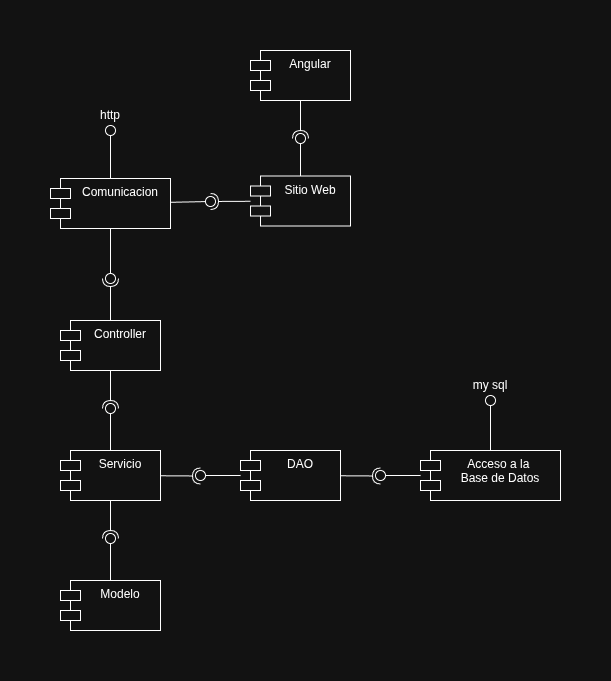

The diagram above was exported from draw.io. Its source (the exported page's mxGraphModel, read from the mxfile embedded in the PNG):
<mxGraphModel dx="3851" dy="2283" grid="1" gridSize="10" guides="1" tooltips="1" connect="1" arrows="1" fold="1" page="1" pageScale="1" pageWidth="827" pageHeight="1169" math="0" shadow="0">
  <root>
    <mxCell id="0" />
    <mxCell id="1" parent="0" />
    <mxCell id="CBUMBixxRxVy5r6pbG1F-4" parent="1" style="shape=module;align=left;spacingLeft=20;align=center;verticalAlign=top;whiteSpace=wrap;html=1;" value="Angular" vertex="1">
      <mxGeometry height="50" width="100" x="931" y="250" as="geometry" />
    </mxCell>
    <mxCell id="CBUMBixxRxVy5r6pbG1F-5" edge="1" parent="1" source="CBUMBixxRxVy5r6pbG1F-4" style="rounded=0;orthogonalLoop=1;jettySize=auto;html=1;endArrow=halfCircle;endFill=0;endSize=6;strokeWidth=1;sketch=0;" value="">
      <mxGeometry relative="1" as="geometry">
        <mxPoint x="970.9954545454543" y="308" as="sourcePoint" />
        <mxPoint x="981" y="338" as="targetPoint" />
      </mxGeometry>
    </mxCell>
    <mxCell id="CBUMBixxRxVy5r6pbG1F-6" edge="1" parent="1" source="CBUMBixxRxVy5r6pbG1F-8" style="rounded=0;orthogonalLoop=1;jettySize=auto;html=1;endArrow=oval;endFill=0;sketch=0;sourcePerimeterSpacing=0;targetPerimeterSpacing=0;endSize=10;" value="">
      <mxGeometry relative="1" as="geometry">
        <mxPoint x="980.98" y="320" as="sourcePoint" />
        <mxPoint x="981" y="338" as="targetPoint" />
      </mxGeometry>
    </mxCell>
    <mxCell id="CBUMBixxRxVy5r6pbG1F-7" parent="1" style="ellipse;whiteSpace=wrap;html=1;align=center;aspect=fixed;fillColor=none;strokeColor=none;resizable=0;perimeter=centerPerimeter;rotatable=0;allowArrows=0;points=[];outlineConnect=1;" value="" vertex="1">
      <mxGeometry height="10" width="10" x="1086" y="498" as="geometry" />
    </mxCell>
    <mxCell id="CBUMBixxRxVy5r6pbG1F-8" parent="1" style="shape=module;align=left;spacingLeft=20;align=center;verticalAlign=top;whiteSpace=wrap;html=1;" value="Sitio Web" vertex="1">
      <mxGeometry height="50" width="100" x="931" y="375.5" as="geometry" />
    </mxCell>
    <mxCell id="CBUMBixxRxVy5r6pbG1F-10" parent="1" style="shape=module;align=left;spacingLeft=20;align=center;verticalAlign=top;whiteSpace=wrap;html=1;" value="Comunicacion" vertex="1">
      <mxGeometry height="50" width="120" x="731" y="378" as="geometry" />
    </mxCell>
    <mxCell id="CBUMBixxRxVy5r6pbG1F-11" edge="1" parent="1" source="CBUMBixxRxVy5r6pbG1F-8" style="rounded=0;orthogonalLoop=1;jettySize=auto;html=1;endArrow=halfCircle;endFill=0;endSize=6;strokeWidth=1;sketch=0;" value="">
      <mxGeometry relative="1" as="geometry">
        <mxPoint x="921" y="453" as="sourcePoint" />
        <mxPoint x="891" y="401" as="targetPoint" />
      </mxGeometry>
    </mxCell>
    <mxCell id="CBUMBixxRxVy5r6pbG1F-12" edge="1" parent="1" source="CBUMBixxRxVy5r6pbG1F-10" style="rounded=0;orthogonalLoop=1;jettySize=auto;html=1;endArrow=oval;endFill=0;sketch=0;sourcePerimeterSpacing=0;targetPerimeterSpacing=0;endSize=10;" value="">
      <mxGeometry relative="1" as="geometry">
        <mxPoint x="881" y="453" as="sourcePoint" />
        <mxPoint x="891" y="401" as="targetPoint" />
      </mxGeometry>
    </mxCell>
    <mxCell id="CBUMBixxRxVy5r6pbG1F-13" parent="1" style="ellipse;whiteSpace=wrap;html=1;align=center;aspect=fixed;fillColor=none;strokeColor=none;resizable=0;perimeter=centerPerimeter;rotatable=0;allowArrows=0;points=[];outlineConnect=1;" value="" vertex="1">
      <mxGeometry height="10" width="10" x="896" y="448" as="geometry" />
    </mxCell>
    <mxCell id="CBUMBixxRxVy5r6pbG1F-15" edge="1" parent="1" source="CBUMBixxRxVy5r6pbG1F-10" style="rounded=0;orthogonalLoop=1;jettySize=auto;html=1;endArrow=oval;endFill=0;sketch=0;sourcePerimeterSpacing=0;targetPerimeterSpacing=0;endSize=10;" target="CBUMBixxRxVy5r6pbG1F-17" value="">
      <mxGeometry relative="1" as="geometry">
        <mxPoint x="881" y="453" as="sourcePoint" />
        <mxPoint x="791" y="328" as="targetPoint" />
      </mxGeometry>
    </mxCell>
    <mxCell id="CBUMBixxRxVy5r6pbG1F-16" parent="1" style="ellipse;whiteSpace=wrap;html=1;align=center;aspect=fixed;fillColor=none;strokeColor=none;resizable=0;perimeter=centerPerimeter;rotatable=0;allowArrows=0;points=[];outlineConnect=1;" value="" vertex="1">
      <mxGeometry height="10" width="10" x="896" y="448" as="geometry" />
    </mxCell>
    <mxCell id="CBUMBixxRxVy5r6pbG1F-17" parent="1" style="text;html=1;whiteSpace=wrap;strokeColor=none;fillColor=none;align=center;verticalAlign=middle;rounded=0;" value="http" vertex="1">
      <mxGeometry height="30" width="60" x="761" y="300" as="geometry" />
    </mxCell>
    <mxCell id="CBUMBixxRxVy5r6pbG1F-18" parent="1" style="shape=module;align=left;spacingLeft=20;align=center;verticalAlign=top;whiteSpace=wrap;html=1;" value="Controller" vertex="1">
      <mxGeometry height="50" width="100" x="741" y="520" as="geometry" />
    </mxCell>
    <mxCell id="CBUMBixxRxVy5r6pbG1F-19" edge="1" parent="1" source="CBUMBixxRxVy5r6pbG1F-18" style="rounded=0;orthogonalLoop=1;jettySize=auto;html=1;endArrow=halfCircle;endFill=0;endSize=6;strokeWidth=1;sketch=0;" value="">
      <mxGeometry relative="1" as="geometry">
        <mxPoint x="911" y="433" as="sourcePoint" />
        <mxPoint x="791" y="478" as="targetPoint" />
      </mxGeometry>
    </mxCell>
    <mxCell id="CBUMBixxRxVy5r6pbG1F-20" edge="1" parent="1" source="CBUMBixxRxVy5r6pbG1F-10" style="rounded=0;orthogonalLoop=1;jettySize=auto;html=1;endArrow=oval;endFill=0;sketch=0;sourcePerimeterSpacing=0;targetPerimeterSpacing=0;endSize=10;" value="">
      <mxGeometry relative="1" as="geometry">
        <mxPoint x="841" y="478" as="sourcePoint" />
        <mxPoint x="791" y="478" as="targetPoint" />
      </mxGeometry>
    </mxCell>
    <mxCell id="CBUMBixxRxVy5r6pbG1F-21" parent="1" style="ellipse;whiteSpace=wrap;html=1;align=center;aspect=fixed;fillColor=none;strokeColor=none;resizable=0;perimeter=centerPerimeter;rotatable=0;allowArrows=0;points=[];outlineConnect=1;" value="" vertex="1">
      <mxGeometry height="10" width="10" x="886" y="428" as="geometry" />
    </mxCell>
    <mxCell id="CBUMBixxRxVy5r6pbG1F-22" parent="1" style="shape=module;align=left;spacingLeft=20;align=center;verticalAlign=top;whiteSpace=wrap;html=1;" value="Servicio" vertex="1">
      <mxGeometry height="50" width="100" x="741" y="650" as="geometry" />
    </mxCell>
    <mxCell id="CBUMBixxRxVy5r6pbG1F-23" edge="1" parent="1" source="CBUMBixxRxVy5r6pbG1F-18" style="rounded=0;orthogonalLoop=1;jettySize=auto;html=1;endArrow=halfCircle;endFill=0;endSize=6;strokeWidth=1;sketch=0;" value="">
      <mxGeometry relative="1" as="geometry">
        <mxPoint x="961" y="603" as="sourcePoint" />
        <mxPoint x="791" y="608" as="targetPoint" />
      </mxGeometry>
    </mxCell>
    <mxCell id="CBUMBixxRxVy5r6pbG1F-24" edge="1" parent="1" source="CBUMBixxRxVy5r6pbG1F-22" style="rounded=0;orthogonalLoop=1;jettySize=auto;html=1;endArrow=oval;endFill=0;sketch=0;sourcePerimeterSpacing=0;targetPerimeterSpacing=0;endSize=10;" value="">
      <mxGeometry relative="1" as="geometry">
        <mxPoint x="921" y="603" as="sourcePoint" />
        <mxPoint x="791" y="608" as="targetPoint" />
      </mxGeometry>
    </mxCell>
    <mxCell id="CBUMBixxRxVy5r6pbG1F-25" parent="1" style="ellipse;whiteSpace=wrap;html=1;align=center;aspect=fixed;fillColor=none;strokeColor=none;resizable=0;perimeter=centerPerimeter;rotatable=0;allowArrows=0;points=[];outlineConnect=1;" value="" vertex="1">
      <mxGeometry height="10" width="10" x="936" y="598" as="geometry" />
    </mxCell>
    <mxCell id="CBUMBixxRxVy5r6pbG1F-26" parent="1" style="shape=module;align=left;spacingLeft=20;align=center;verticalAlign=top;whiteSpace=wrap;html=1;" value="Modelo" vertex="1">
      <mxGeometry height="50" width="100" x="741" y="780" as="geometry" />
    </mxCell>
    <mxCell id="CBUMBixxRxVy5r6pbG1F-27" edge="1" parent="1" source="CBUMBixxRxVy5r6pbG1F-22" style="rounded=0;orthogonalLoop=1;jettySize=auto;html=1;endArrow=halfCircle;endFill=0;endSize=6;strokeWidth=1;sketch=0;" value="">
      <mxGeometry relative="1" as="geometry">
        <mxPoint x="791" y="700" as="sourcePoint" />
        <mxPoint x="791" y="738" as="targetPoint" />
      </mxGeometry>
    </mxCell>
    <mxCell id="CBUMBixxRxVy5r6pbG1F-28" edge="1" parent="1" source="CBUMBixxRxVy5r6pbG1F-26" style="rounded=0;orthogonalLoop=1;jettySize=auto;html=1;endArrow=oval;endFill=0;sketch=0;sourcePerimeterSpacing=0;targetPerimeterSpacing=0;endSize=10;" value="">
      <mxGeometry relative="1" as="geometry">
        <mxPoint x="921" y="733" as="sourcePoint" />
        <mxPoint x="791" y="738" as="targetPoint" />
      </mxGeometry>
    </mxCell>
    <mxCell id="CBUMBixxRxVy5r6pbG1F-29" parent="1" style="shape=module;align=left;spacingLeft=20;align=center;verticalAlign=top;whiteSpace=wrap;html=1;" value="DAO" vertex="1">
      <mxGeometry height="50" width="100" x="921" y="650" as="geometry" />
    </mxCell>
    <mxCell id="CBUMBixxRxVy5r6pbG1F-30" edge="1" parent="1" source="CBUMBixxRxVy5r6pbG1F-22" style="rounded=0;orthogonalLoop=1;jettySize=auto;html=1;endArrow=halfCircle;endFill=0;endSize=6;strokeWidth=1;sketch=0;" value="">
      <mxGeometry relative="1" as="geometry">
        <mxPoint x="891" y="638" as="sourcePoint" />
        <mxPoint x="881" y="675.5" as="targetPoint" />
      </mxGeometry>
    </mxCell>
    <mxCell id="CBUMBixxRxVy5r6pbG1F-31" edge="1" parent="1" source="CBUMBixxRxVy5r6pbG1F-29" style="rounded=0;orthogonalLoop=1;jettySize=auto;html=1;endArrow=oval;endFill=0;sketch=0;sourcePerimeterSpacing=0;targetPerimeterSpacing=0;endSize=10;" value="">
      <mxGeometry relative="1" as="geometry">
        <mxPoint x="841" y="680.25" as="sourcePoint" />
        <mxPoint x="881" y="675" as="targetPoint" />
      </mxGeometry>
    </mxCell>
    <mxCell id="CBUMBixxRxVy5r6pbG1F-32" parent="1" style="ellipse;whiteSpace=wrap;html=1;align=center;aspect=fixed;fillColor=none;strokeColor=none;resizable=0;perimeter=centerPerimeter;rotatable=0;allowArrows=0;points=[];outlineConnect=1;" value="" vertex="1">
      <mxGeometry height="10" width="10" x="876" y="702.5" as="geometry" />
    </mxCell>
    <mxCell id="CBUMBixxRxVy5r6pbG1F-33" parent="1" style="shape=module;align=left;spacingLeft=20;align=center;verticalAlign=top;whiteSpace=wrap;html=1;" value="Acceso a la&amp;nbsp;&lt;div&gt;Base de Datos&lt;/div&gt;" vertex="1">
      <mxGeometry height="50" width="140" x="1101" y="650" as="geometry" />
    </mxCell>
    <mxCell id="CBUMBixxRxVy5r6pbG1F-34" edge="1" parent="1" source="CBUMBixxRxVy5r6pbG1F-29" style="rounded=0;orthogonalLoop=1;jettySize=auto;html=1;endArrow=halfCircle;endFill=0;endSize=6;strokeWidth=1;sketch=0;" value="">
      <mxGeometry relative="1" as="geometry">
        <mxPoint x="1021" y="675" as="sourcePoint" />
        <mxPoint x="1061" y="675.5" as="targetPoint" />
      </mxGeometry>
    </mxCell>
    <mxCell id="CBUMBixxRxVy5r6pbG1F-35" edge="1" parent="1" source="CBUMBixxRxVy5r6pbG1F-33" style="rounded=0;orthogonalLoop=1;jettySize=auto;html=1;endArrow=oval;endFill=0;sketch=0;sourcePerimeterSpacing=0;targetPerimeterSpacing=0;endSize=10;" value="">
      <mxGeometry relative="1" as="geometry">
        <mxPoint x="1021" y="680.25" as="sourcePoint" />
        <mxPoint x="1061" y="675" as="targetPoint" />
      </mxGeometry>
    </mxCell>
    <mxCell id="CBUMBixxRxVy5r6pbG1F-36" parent="1" style="ellipse;whiteSpace=wrap;html=1;align=center;aspect=fixed;fillColor=none;strokeColor=none;resizable=0;perimeter=centerPerimeter;rotatable=0;allowArrows=0;points=[];outlineConnect=1;" value="" vertex="1">
      <mxGeometry height="10" width="10" x="1056" y="702.5" as="geometry" />
    </mxCell>
    <mxCell id="CBUMBixxRxVy5r6pbG1F-41" edge="1" parent="1" source="CBUMBixxRxVy5r6pbG1F-33" style="rounded=0;orthogonalLoop=1;jettySize=auto;html=1;endArrow=oval;endFill=0;sketch=0;sourcePerimeterSpacing=0;targetPerimeterSpacing=0;endSize=10;" target="CBUMBixxRxVy5r6pbG1F-42" value="">
      <mxGeometry relative="1" as="geometry">
        <mxPoint x="1181" y="648" as="sourcePoint" />
        <mxPoint x="1181" y="598" as="targetPoint" />
      </mxGeometry>
    </mxCell>
    <mxCell id="CBUMBixxRxVy5r6pbG1F-42" parent="1" style="text;html=1;whiteSpace=wrap;strokeColor=none;fillColor=none;align=center;verticalAlign=middle;rounded=0;" value="my sql" vertex="1">
      <mxGeometry height="30" width="60" x="1141" y="570" as="geometry" />
    </mxCell>
  </root>
</mxGraphModel>